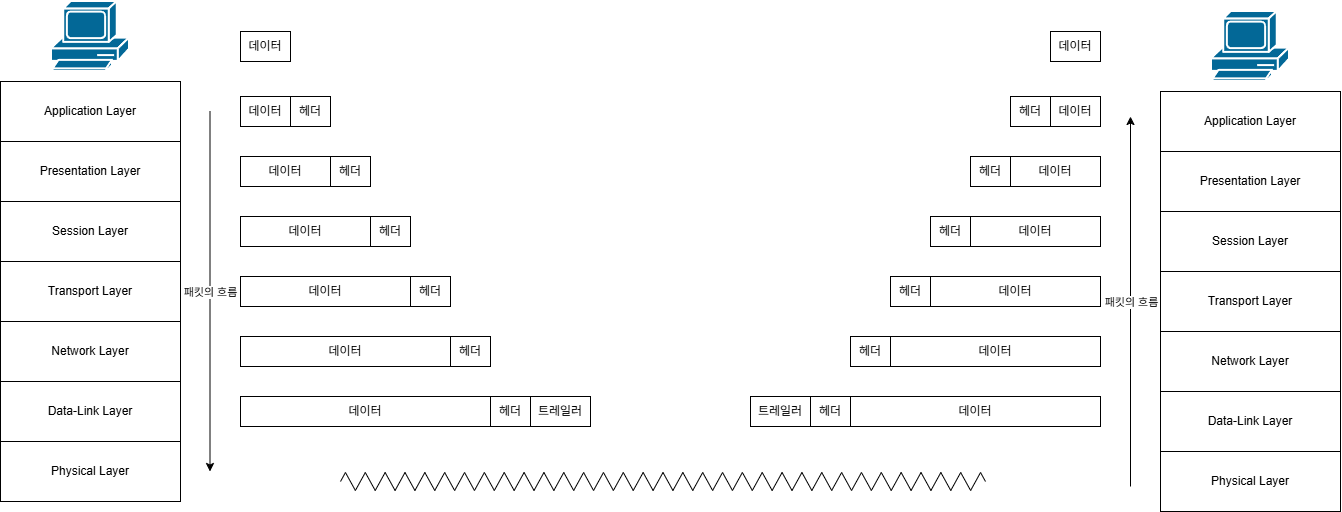

The diagram above was exported from draw.io. Its source (the exported page's mxGraphModel, read from the mxfile embedded in the PNG):
<mxGraphModel dx="2881" dy="1103" grid="1" gridSize="10" guides="1" tooltips="1" connect="1" arrows="1" fold="1" page="1" pageScale="1" pageWidth="827" pageHeight="1169" math="0" shadow="0">
  <root>
    <mxCell id="0" />
    <mxCell id="1" parent="0" />
    <mxCell id="MR5hEKL7LX7Wp3kBkeRG-1" parent="1" style="rounded=0;whiteSpace=wrap;html=1;" value="Application Layer" vertex="1">
      <mxGeometry height="60" width="180" x="-620" y="270" as="geometry" />
    </mxCell>
    <mxCell id="MR5hEKL7LX7Wp3kBkeRG-3" parent="1" style="rounded=0;whiteSpace=wrap;html=1;" value="Presentation Layer" vertex="1">
      <mxGeometry height="60" width="180" x="-620" y="330" as="geometry" />
    </mxCell>
    <mxCell id="MR5hEKL7LX7Wp3kBkeRG-4" parent="1" style="rounded=0;whiteSpace=wrap;html=1;" value="Session Layer" vertex="1">
      <mxGeometry height="60" width="180" x="-620" y="390" as="geometry" />
    </mxCell>
    <mxCell id="MR5hEKL7LX7Wp3kBkeRG-5" parent="1" style="rounded=0;whiteSpace=wrap;html=1;" value="Transport Layer" vertex="1">
      <mxGeometry height="60" width="180" x="-620" y="450" as="geometry" />
    </mxCell>
    <mxCell id="MR5hEKL7LX7Wp3kBkeRG-6" parent="1" style="rounded=0;whiteSpace=wrap;html=1;" value="Network Layer" vertex="1">
      <mxGeometry height="60" width="180" x="-620" y="510" as="geometry" />
    </mxCell>
    <mxCell id="MR5hEKL7LX7Wp3kBkeRG-7" parent="1" style="rounded=0;whiteSpace=wrap;html=1;" value="Physical Layer" vertex="1">
      <mxGeometry height="60" width="180" x="-620" y="630" as="geometry" />
    </mxCell>
    <mxCell id="MR5hEKL7LX7Wp3kBkeRG-8" parent="1" style="rounded=0;whiteSpace=wrap;html=1;" value="Data-Link Layer" vertex="1">
      <mxGeometry height="60" width="180" x="-620" y="570" as="geometry" />
    </mxCell>
    <mxCell id="MR5hEKL7LX7Wp3kBkeRG-9" parent="1" style="rounded=0;whiteSpace=wrap;html=1;" value="Application Layer" vertex="1">
      <mxGeometry height="60" width="180" x="540" y="280" as="geometry" />
    </mxCell>
    <mxCell id="MR5hEKL7LX7Wp3kBkeRG-10" parent="1" style="rounded=0;whiteSpace=wrap;html=1;" value="Presentation Layer" vertex="1">
      <mxGeometry height="60" width="180" x="540" y="340" as="geometry" />
    </mxCell>
    <mxCell id="MR5hEKL7LX7Wp3kBkeRG-11" parent="1" style="rounded=0;whiteSpace=wrap;html=1;" value="Session Layer" vertex="1">
      <mxGeometry height="60" width="180" x="540" y="400" as="geometry" />
    </mxCell>
    <mxCell id="MR5hEKL7LX7Wp3kBkeRG-12" parent="1" style="rounded=0;whiteSpace=wrap;html=1;" value="Transport Layer" vertex="1">
      <mxGeometry height="60" width="180" x="540" y="460" as="geometry" />
    </mxCell>
    <mxCell id="MR5hEKL7LX7Wp3kBkeRG-13" parent="1" style="rounded=0;whiteSpace=wrap;html=1;" value="Network Layer" vertex="1">
      <mxGeometry height="60" width="180" x="540" y="520" as="geometry" />
    </mxCell>
    <mxCell id="MR5hEKL7LX7Wp3kBkeRG-14" parent="1" style="rounded=0;whiteSpace=wrap;html=1;" value="Physical Layer" vertex="1">
      <mxGeometry height="60" width="180" x="540" y="640" as="geometry" />
    </mxCell>
    <mxCell id="MR5hEKL7LX7Wp3kBkeRG-15" parent="1" style="rounded=0;whiteSpace=wrap;html=1;" value="Data-Link Layer" vertex="1">
      <mxGeometry height="60" width="180" x="540" y="580" as="geometry" />
    </mxCell>
    <mxCell id="MR5hEKL7LX7Wp3kBkeRG-17" parent="1" style="sketch=0;html=1;pointerEvents=1;dashed=0;fillColor=#036897;strokeColor=#ffffff;strokeWidth=2;verticalLabelPosition=bottom;verticalAlign=top;align=center;outlineConnect=0;shape=mxgraph.cisco.computers_and_peripherals.pc;" value="" vertex="1">
      <mxGeometry height="70" width="78" x="-569" y="190" as="geometry" />
    </mxCell>
    <mxCell id="MR5hEKL7LX7Wp3kBkeRG-18" parent="1" style="sketch=0;html=1;pointerEvents=1;dashed=0;fillColor=#036897;strokeColor=#ffffff;strokeWidth=2;verticalLabelPosition=bottom;verticalAlign=top;align=center;outlineConnect=0;shape=mxgraph.cisco.computers_and_peripherals.pc;" value="" vertex="1">
      <mxGeometry height="70" width="78" x="591" y="200" as="geometry" />
    </mxCell>
    <mxCell id="MR5hEKL7LX7Wp3kBkeRG-20" edge="1" parent="1" style="endArrow=classic;html=1;rounded=0;" value="">
      <mxGeometry relative="1" as="geometry">
        <mxPoint x="-410.5" y="300" as="sourcePoint" />
        <mxPoint x="-410.5" y="660" as="targetPoint" />
      </mxGeometry>
    </mxCell>
    <mxCell id="MR5hEKL7LX7Wp3kBkeRG-21" connectable="0" parent="MR5hEKL7LX7Wp3kBkeRG-20" style="edgeLabel;resizable=0;html=1;;align=center;verticalAlign=middle;" value="패킷의 흐름" vertex="1">
      <mxGeometry relative="1" as="geometry" />
    </mxCell>
    <mxCell id="MR5hEKL7LX7Wp3kBkeRG-24" parent="1" style="rounded=0;whiteSpace=wrap;html=1;" value="데이터" vertex="1">
      <mxGeometry height="30" width="50" x="-380" y="220" as="geometry" />
    </mxCell>
    <mxCell id="MR5hEKL7LX7Wp3kBkeRG-25" parent="1" style="rounded=0;whiteSpace=wrap;html=1;" value="데이터" vertex="1">
      <mxGeometry height="30" width="50" x="-380" y="285" as="geometry" />
    </mxCell>
    <mxCell id="MR5hEKL7LX7Wp3kBkeRG-26" parent="1" style="rounded=0;whiteSpace=wrap;html=1;" value="헤더" vertex="1">
      <mxGeometry height="30" width="40" x="-330" y="285" as="geometry" />
    </mxCell>
    <mxCell id="MR5hEKL7LX7Wp3kBkeRG-27" parent="1" style="rounded=0;whiteSpace=wrap;html=1;" value="데이터" vertex="1">
      <mxGeometry height="30" width="90" x="-380" y="345" as="geometry" />
    </mxCell>
    <mxCell id="MR5hEKL7LX7Wp3kBkeRG-28" parent="1" style="rounded=0;whiteSpace=wrap;html=1;" value="헤더" vertex="1">
      <mxGeometry height="30" width="40" x="-290" y="345" as="geometry" />
    </mxCell>
    <mxCell id="MR5hEKL7LX7Wp3kBkeRG-29" parent="1" style="rounded=0;whiteSpace=wrap;html=1;" value="데이터" vertex="1">
      <mxGeometry height="30" width="130" x="-380" y="405" as="geometry" />
    </mxCell>
    <mxCell id="MR5hEKL7LX7Wp3kBkeRG-30" parent="1" style="rounded=0;whiteSpace=wrap;html=1;" value="헤더" vertex="1">
      <mxGeometry height="30" width="40" x="-250" y="405" as="geometry" />
    </mxCell>
    <mxCell id="MR5hEKL7LX7Wp3kBkeRG-31" parent="1" style="rounded=0;whiteSpace=wrap;html=1;" value="데이터" vertex="1">
      <mxGeometry height="30" width="170" x="-380" y="465" as="geometry" />
    </mxCell>
    <mxCell id="MR5hEKL7LX7Wp3kBkeRG-32" parent="1" style="rounded=0;whiteSpace=wrap;html=1;" value="헤더" vertex="1">
      <mxGeometry height="30" width="40" x="-210" y="465" as="geometry" />
    </mxCell>
    <mxCell id="MR5hEKL7LX7Wp3kBkeRG-33" parent="1" style="rounded=0;whiteSpace=wrap;html=1;" value="데이터" vertex="1">
      <mxGeometry height="30" width="210" x="-380" y="525" as="geometry" />
    </mxCell>
    <mxCell id="MR5hEKL7LX7Wp3kBkeRG-34" parent="1" style="rounded=0;whiteSpace=wrap;html=1;" value="헤더" vertex="1">
      <mxGeometry height="30" width="40" x="-170" y="525" as="geometry" />
    </mxCell>
    <mxCell id="MR5hEKL7LX7Wp3kBkeRG-35" parent="1" style="rounded=0;whiteSpace=wrap;html=1;" value="헤더" vertex="1">
      <mxGeometry height="30" width="40" x="-130" y="585" as="geometry" />
    </mxCell>
    <mxCell id="MR5hEKL7LX7Wp3kBkeRG-36" parent="1" style="rounded=0;whiteSpace=wrap;html=1;" value="데이터" vertex="1">
      <mxGeometry height="30" width="250" x="-380" y="585" as="geometry" />
    </mxCell>
    <mxCell id="MR5hEKL7LX7Wp3kBkeRG-38" parent="1" style="shape=zigzag;html=1;fillColor=none;" value="" vertex="1">
      <mxGeometry height="20" width="645" x="-280" y="660" as="geometry" />
    </mxCell>
    <mxCell id="MR5hEKL7LX7Wp3kBkeRG-41" parent="1" style="rounded=0;whiteSpace=wrap;html=1;" value="데이터" vertex="1">
      <mxGeometry height="30" width="50" x="430" y="220" as="geometry" />
    </mxCell>
    <mxCell id="MR5hEKL7LX7Wp3kBkeRG-42" parent="1" style="rounded=0;whiteSpace=wrap;html=1;" value="데이터" vertex="1">
      <mxGeometry height="30" width="50" x="430" y="285" as="geometry" />
    </mxCell>
    <mxCell id="MR5hEKL7LX7Wp3kBkeRG-43" parent="1" style="rounded=0;whiteSpace=wrap;html=1;" value="헤더" vertex="1">
      <mxGeometry height="30" width="40" x="390" y="285" as="geometry" />
    </mxCell>
    <mxCell id="MR5hEKL7LX7Wp3kBkeRG-44" parent="1" style="rounded=0;whiteSpace=wrap;html=1;" value="데이터" vertex="1">
      <mxGeometry height="30" width="90" x="390" y="345" as="geometry" />
    </mxCell>
    <mxCell id="MR5hEKL7LX7Wp3kBkeRG-45" parent="1" style="rounded=0;whiteSpace=wrap;html=1;" value="헤더" vertex="1">
      <mxGeometry height="30" width="40" x="350" y="345" as="geometry" />
    </mxCell>
    <mxCell id="MR5hEKL7LX7Wp3kBkeRG-46" parent="1" style="rounded=0;whiteSpace=wrap;html=1;" value="데이터" vertex="1">
      <mxGeometry height="30" width="130" x="350" y="405" as="geometry" />
    </mxCell>
    <mxCell id="MR5hEKL7LX7Wp3kBkeRG-47" parent="1" style="rounded=0;whiteSpace=wrap;html=1;" value="헤더" vertex="1">
      <mxGeometry height="30" width="40" x="310" y="405" as="geometry" />
    </mxCell>
    <mxCell id="MR5hEKL7LX7Wp3kBkeRG-48" parent="1" style="rounded=0;whiteSpace=wrap;html=1;" value="데이터" vertex="1">
      <mxGeometry height="30" width="170" x="310" y="465" as="geometry" />
    </mxCell>
    <mxCell id="MR5hEKL7LX7Wp3kBkeRG-49" parent="1" style="rounded=0;whiteSpace=wrap;html=1;" value="헤더" vertex="1">
      <mxGeometry height="30" width="40" x="270" y="465" as="geometry" />
    </mxCell>
    <mxCell id="MR5hEKL7LX7Wp3kBkeRG-50" parent="1" style="rounded=0;whiteSpace=wrap;html=1;" value="데이터" vertex="1">
      <mxGeometry height="30" width="210" x="270" y="525" as="geometry" />
    </mxCell>
    <mxCell id="MR5hEKL7LX7Wp3kBkeRG-51" parent="1" style="rounded=0;whiteSpace=wrap;html=1;" value="헤더" vertex="1">
      <mxGeometry height="30" width="40" x="230" y="525" as="geometry" />
    </mxCell>
    <mxCell id="MR5hEKL7LX7Wp3kBkeRG-52" parent="1" style="rounded=0;whiteSpace=wrap;html=1;" value="헤더" vertex="1">
      <mxGeometry height="30" width="40" x="190" y="585" as="geometry" />
    </mxCell>
    <mxCell id="MR5hEKL7LX7Wp3kBkeRG-53" parent="1" style="rounded=0;whiteSpace=wrap;html=1;" value="데이터" vertex="1">
      <mxGeometry height="30" width="250" x="230" y="585" as="geometry" />
    </mxCell>
    <mxCell id="MR5hEKL7LX7Wp3kBkeRG-55" edge="1" parent="1" style="endArrow=classic;html=1;rounded=0;" value="">
      <mxGeometry relative="1" as="geometry">
        <mxPoint x="510" y="675" as="sourcePoint" />
        <mxPoint x="510" y="305" as="targetPoint" />
      </mxGeometry>
    </mxCell>
    <mxCell id="MR5hEKL7LX7Wp3kBkeRG-56" connectable="0" parent="MR5hEKL7LX7Wp3kBkeRG-55" style="edgeLabel;resizable=0;html=1;;align=center;verticalAlign=middle;" value="패킷의 흐름" vertex="1">
      <mxGeometry relative="1" as="geometry" />
    </mxCell>
    <mxCell id="MR5hEKL7LX7Wp3kBkeRG-58" parent="1" style="rounded=0;whiteSpace=wrap;html=1;" value="트레일러" vertex="1">
      <mxGeometry height="30" width="60" x="-90" y="585" as="geometry" />
    </mxCell>
    <mxCell id="MR5hEKL7LX7Wp3kBkeRG-59" parent="1" style="rounded=0;whiteSpace=wrap;html=1;" value="트레일러" vertex="1">
      <mxGeometry height="30" width="60" x="130" y="585" as="geometry" />
    </mxCell>
  </root>
</mxGraphModel>